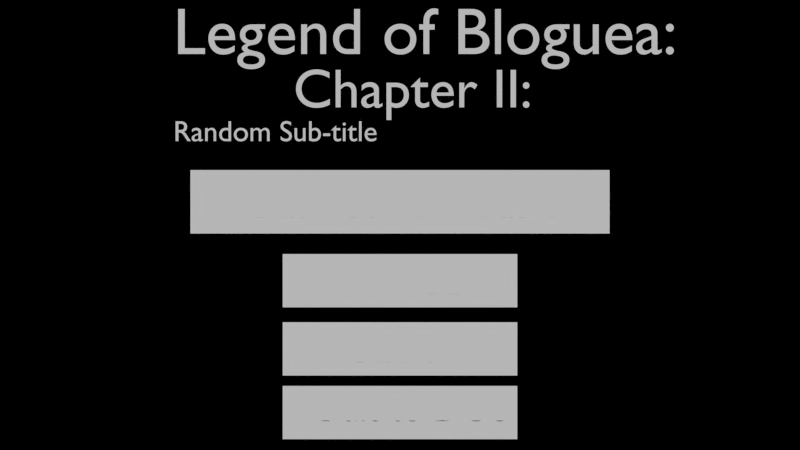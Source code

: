 # Source: blogue-master.blend  (saved by Blender 2.75.0; exported with 4.5.12 LTS)
import bpy
from mathutils import Matrix  # noqa: F401  (used for matrix-valued properties, if any)

bpy.ops.wm.read_factory_settings(use_empty=True)
scene = bpy.context.scene
scene.name = 'Main Menu'

# ---- collections
col_collection_1_004 = bpy.data.collections.new('Collection 1.004'); scene.collection.children.link(col_collection_1_004)

# ---- materials (node trees are filled in below, after node groups)
mat_solid = bpy.data.materials.new('solid')
mat_solid.alpha_threshold = 0.0
mat_solid.use_transparent_shadow = False
mat_solid.roughness = 0.5
mat_material = bpy.data.materials.new('Material')
mat_material.alpha_threshold = 0.0
mat_material.use_transparent_shadow = False
mat_material.roughness = 0.5
mat_material.line_color = (0.0, 0.0, 0.0, 1.0)

# ---- material node trees

# ---- world
world_world = bpy.data.worlds.new('World'); scene.world = world_world
world_world.color = (0.0, 0.0, 0.0)
world_world.use_sun_shadow = False
world_world.sun_shadow_jitter_overblur = 0.0
world_world.cycles.sampling_method = 'MANUAL'
world_world.cycles.sample_map_resolution = 256

# ---- cameras
cam_camera_002 = bpy.data.cameras.new('Camera.002')
cam_camera_002.type = 'ORTHO'
cam_camera_002.clip_end = 100.0
cam_camera_002.lens = 80.0
cam_camera_002.sensor_width = 32.0
cam_camera_002.sensor_height = 18.0
cam_camera_002.display_size = 2.0
cam_camera_002.dof.focus_distance = 0.0
cam_camera_002.dof.aperture_fstop = 128.0
cam_camera_002.dof.aperture_blades = 6

# ---- meshes
me_plane_058 = bpy.data.meshes.new('Plane.058')
me_plane_058.from_pydata([(-1.572, -3.597e-08, -0.2382), (1.572, -3.597e-08, -0.2382), (-1.572, 3.597e-08, 0.2382), (1.572, 3.597e-08, 0.2382)], [], [(0, 1, 3, 2)])
me_plane_058.materials.append(mat_material)
me_plane_058.use_remesh_preserve_volume = False
me_plane_058.use_remesh_preserve_attributes = False
me_plane_058.use_mirror_vertex_groups = False
me_plane_058.update()
me_plane_057 = bpy.data.meshes.new('Plane.057')
me_plane_057.from_pydata([(-0.88, -3.02e-08, -0.2), (0.88, -3.02e-08, -0.2), (-0.88, 3.02e-08, 0.2), (0.88, 3.02e-08, 0.2)], [], [(0, 1, 3, 2)])
me_plane_057.materials.append(mat_material)
me_plane_057.use_remesh_preserve_volume = False
me_plane_057.use_remesh_preserve_attributes = False
me_plane_057.use_mirror_vertex_groups = False
me_plane_057.update()
me_plane_054 = bpy.data.meshes.new('Plane.054')
me_plane_054.from_pydata([(-0.88, -3.02e-08, -0.2), (0.88, -3.02e-08, -0.2), (-0.88, 3.02e-08, 0.2), (0.88, 3.02e-08, 0.2)], [], [(0, 1, 3, 2)])
me_plane_054.materials.append(mat_material)
me_plane_054.use_remesh_preserve_volume = False
me_plane_054.use_remesh_preserve_attributes = False
me_plane_054.use_mirror_vertex_groups = False
me_plane_054.update()
me_plane_052 = bpy.data.meshes.new('Plane.052')
me_plane_052.from_pydata([(-0.88, -3.02e-08, -0.2), (0.88, -3.02e-08, -0.2), (-0.88, 3.02e-08, 0.2), (0.88, 3.02e-08, 0.2)], [], [(0, 1, 3, 2)])
me_plane_052.materials.append(mat_material)
me_plane_052.use_remesh_preserve_volume = False
me_plane_052.use_remesh_preserve_attributes = False
me_plane_052.use_mirror_vertex_groups = False
me_plane_052.update()

# ---- curves / text
txt_text_010 = bpy.data.curves.new('Text.010', 'FONT')
txt_text_010.dimensions = '2D'
txt_text_010.body = 'Chapter II:'
txt_text_010.materials.append(mat_solid)
txt_text_010.use_path_clamp = True
txt_text_010.bevel_resolution = 0
txt_text_009 = bpy.data.curves.new('Text.009', 'FONT')
txt_text_009.dimensions = '2D'
txt_text_009.body = 'Random Sub-title'
txt_text_009.materials.append(mat_solid)
txt_text_009.use_path_clamp = True
txt_text_009.bevel_resolution = 0
txt_text_008 = bpy.data.curves.new('Text.008', 'FONT')
txt_text_008.dimensions = '2D'
txt_text_008.body = 'Legend of Bloguea:'
txt_text_008.materials.append(mat_solid)
txt_text_008.use_path_clamp = True
txt_text_008.bevel_resolution = 0
txt_text_006 = bpy.data.curves.new('Text.006', 'FONT')
txt_text_006.dimensions = '2D'
txt_text_006.body = 'Journey Onward'
txt_text_006.materials.append(mat_solid)
txt_text_006.use_path_clamp = True
txt_text_006.bevel_resolution = 0
txt_text_005 = bpy.data.curves.new('Text.005', 'FONT')
txt_text_005.dimensions = '2D'
txt_text_005.body = 'New Game'
txt_text_005.materials.append(mat_solid)
txt_text_005.use_path_clamp = True
txt_text_005.bevel_resolution = 0
txt_text_004 = bpy.data.curves.new('Text.004', 'FONT')
txt_text_004.dimensions = '2D'
txt_text_004.body = 'Quit to DOS'
txt_text_004.materials.append(mat_solid)
txt_text_004.use_path_clamp = True
txt_text_004.bevel_resolution = 0
txt_text_003 = bpy.data.curves.new('Text.003', 'FONT')
txt_text_003.dimensions = '2D'
txt_text_003.body = 'Options'
txt_text_003.materials.append(mat_solid)
txt_text_003.use_path_clamp = True
txt_text_003.bevel_resolution = 0

# ---- objects
ob_text_009 = bpy.data.objects.new('Text.009', txt_text_010)
ob_text_008 = bpy.data.objects.new('Text.008', txt_text_009)
ob_text_007 = bpy.data.objects.new('Text.007', txt_text_008)
ob_continue = bpy.data.objects.new('continue', me_plane_058)
ob_text_005 = bpy.data.objects.new('Text.005', txt_text_006)
ob_newgame = bpy.data.objects.new('newgame', me_plane_057)
ob_text_004 = bpy.data.objects.new('Text.004', txt_text_005)
ob_quit = bpy.data.objects.new('quit', me_plane_054)
ob_text_003 = bpy.data.objects.new('Text.003', txt_text_004)
ob_mouser = bpy.data.objects.new('Mouser', None)
ob_options = bpy.data.objects.new('options', me_plane_052)
ob_text_002 = bpy.data.objects.new('Text.002', txt_text_003)
ob_camera_002 = bpy.data.objects.new('Camera.002', cam_camera_002)

# ---- transforms, parenting, visibility, modifiers, constraints
ob_text_009.location = (-0.8, 2.0, 0.8826)
ob_text_009.rotation_euler = (1.571, -0.0, 0.0)
ob_text_009.scale = (0.4128, 0.4128, 0.4128)
ob_text_009.color = (0.158, 0.000833, 0.0, 1.0)
ob_text_009.lineart.crease_threshold = 0.0
ob_text_008.location = (-1.7, 2.0, 0.6293)
ob_text_008.rotation_euler = (1.571, -0.0, 0.0)
ob_text_008.scale = (0.2185, 0.2185, 0.2185)
ob_text_008.color = (0.158, 0.07121, 0.005266, 1.0)
ob_text_008.lineart.crease_threshold = 0.0
ob_text_007.location = (-1.7, 2.0, 1.283)
ob_text_007.rotation_euler = (1.571, -0.0, 0.0)
ob_text_007.scale = (0.4953, 0.4953, 0.4953)
ob_text_007.color = (0.158, 0.000833, 0.0, 1.0)
ob_text_007.lineart.crease_threshold = 0.0
ob_continue.location = (0.0, 2.0, 0.1745)
ob_continue.color = (0.158, 0.02465, 0.0295, 1.0)
ob_continue.lineart.crease_threshold = 0.0
ob_text_005.parent = ob_continue
ob_text_005.matrix_parent_inverse = Matrix(((1.0, 0.0, 0.0, -0.0), (0.0, 1.0, 0.0, -2.0), (0.0, 0.0, 1.0, -0.1745), (0.0, 0.0, 0.0, 1.0)))
ob_text_005.location = (-1.237, 2.0, 0.05544)
ob_text_005.rotation_euler = (1.571, -0.0, 0.0)
ob_text_005.scale = (0.3602, 0.3602, 0.3602)
ob_text_005.color = (0.158, 0.02465, 0.0295, 1.0)
ob_text_005.lineart.crease_threshold = 0.0
ob_newgame.location = (0.0, 2.0, -0.4172)
ob_newgame.lineart.crease_threshold = 0.0
ob_text_004.parent = ob_newgame
ob_text_004.matrix_parent_inverse = Matrix(((1.0, 0.0, 0.0, -0.0), (0.0, 1.0, 0.0, -2.0), (0.0, 0.0, 1.0, 0.4172), (0.0, 0.0, 0.0, 1.0)))
ob_text_004.location = (-0.5757, 2.0, -0.5172)
ob_text_004.rotation_euler = (1.571, -0.0, 0.0)
ob_text_004.scale = (0.3024, 0.3024, 0.3024)
ob_text_004.lineart.crease_threshold = 0.0
ob_quit.location = (0.0, 8.0, -1.405)
ob_quit.lineart.crease_threshold = 0.0
ob_text_003.parent = ob_quit
ob_text_003.matrix_parent_inverse = Matrix(((1.0, 0.0, 0.0, -0.0), (0.0, 1.0, 0.0, -8.0), (0.0, 0.0, 1.0, 1.405), (0.0, 0.0, 0.0, 1.0)))
ob_text_003.location = (-0.6725, 8.0, -1.469)
ob_text_003.rotation_euler = (1.571, -0.0, 0.0)
ob_text_003.scale = (0.2777, 0.2916, 0.2916)
ob_text_003.lineart.crease_threshold = 0.0
ob_mouser.location = (-4.0, 8.0, 0.0)
ob_mouser.empty_image_offset = (0.0, 0.0)
ob_mouser.lineart.crease_threshold = 0.0
ob_options.location = (0.0, 2.0, -0.9288)
ob_options.lineart.crease_threshold = 0.0
ob_text_002.parent = ob_options
ob_text_002.matrix_parent_inverse = Matrix(((1.0, 0.0, 0.0, -0.0), (0.0, 1.0, 0.0, -2.0), (0.0, 0.0, 1.0, 0.9288), (0.0, 0.0, 0.0, 1.0)))
ob_text_002.location = (-0.4195, 2.0, -1.029)
ob_text_002.rotation_euler = (1.571, -0.0, 0.0)
ob_text_002.scale = (0.3024, 0.3024, 0.3024)
ob_text_002.lineart.crease_threshold = 0.0
ob_camera_002.location = (0.0, 0.0, 0.0)
ob_camera_002.rotation_euler = (1.571, -0.0, 0.0)
ob_camera_002.lineart.crease_threshold = 0.0

# ---- collection membership
col_collection_1_004.objects.link(ob_text_009)
col_collection_1_004.objects.link(ob_text_008)
col_collection_1_004.objects.link(ob_text_007)
col_collection_1_004.objects.link(ob_continue)
col_collection_1_004.objects.link(ob_text_005)
col_collection_1_004.objects.link(ob_newgame)
col_collection_1_004.objects.link(ob_text_004)
col_collection_1_004.objects.link(ob_quit)
col_collection_1_004.objects.link(ob_text_003)
col_collection_1_004.objects.link(ob_mouser)
col_collection_1_004.objects.link(ob_options)
col_collection_1_004.objects.link(ob_text_002)
col_collection_1_004.objects.link(ob_camera_002)

# ---- scene / render settings (as saved in the file)
scene.camera = ob_camera_002
scene.frame_start = 1; scene.frame_end = 250; scene.frame_set(0)
scene.render.engine = 'BLENDER_EEVEE_NEXT'
scene.render.resolution_x = 800
scene.render.resolution_y = 450
scene.render.resolution_percentage = 50
scene.render.dither_intensity = 0.0
scene.render.use_bake_selected_to_active = True
scene.cycles.use_denoising = False
scene.cycles.samples = 10
scene.cycles.sampling_pattern = 'TABULATED_SOBOL'
scene.cycles.light_sampling_threshold = 0.0
scene.cycles.use_adaptive_sampling = False
scene.cycles.use_light_tree = False
scene.cycles.blur_glossy = 0.0
scene.cycles.pixel_filter_type = 'GAUSSIAN'
scene.cycles.sample_clamp_indirect = 0.0
scene.view_settings.view_transform = 'Standard'
bpy.context.view_layer.update()

# ---- added for rendering (the .blend has no usable light): sun
light_auto_sun = bpy.data.lights.new('AutoSun', 'SUN')
light_auto_sun.energy = 3.0
light_auto_sun.angle = 0.0523599
ob_auto_sun = bpy.data.objects.new('AutoSun', light_auto_sun)
scene.collection.objects.link(ob_auto_sun)
ob_auto_sun.rotation_euler = (0.872665, 0.174533, 0.523599)
bpy.context.view_layer.update()
